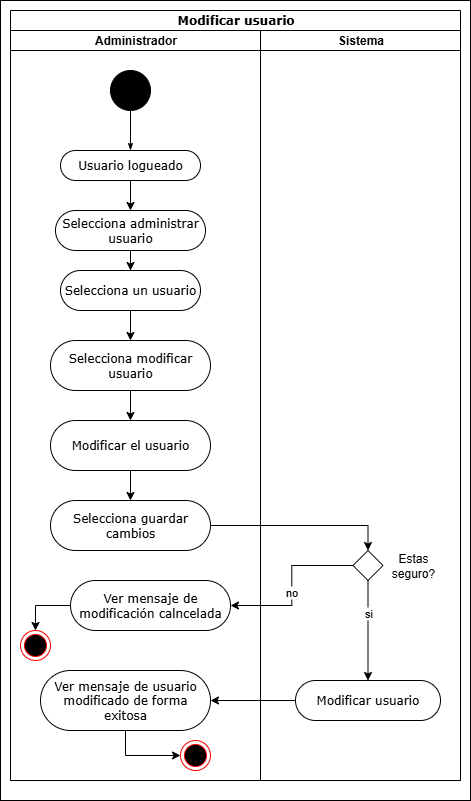

The diagram above was exported from draw.io. Its source (the exported page's mxGraphModel, read from the mxfile embedded in the PNG):
<mxGraphModel dx="1426" dy="785" grid="1" gridSize="10" guides="1" tooltips="1" connect="1" arrows="1" fold="1" page="1" pageScale="1" pageWidth="850" pageHeight="1100" background="none" math="0" shadow="0">
  <root>
    <mxCell id="0" />
    <mxCell id="1" parent="0" />
    <mxCell id="-cfjnvF_bHSGGwkKcoIG-19" value="" style="rounded=0;whiteSpace=wrap;html=1;" vertex="1" parent="1">
      <mxGeometry x="30" y="10" width="470" height="800" as="geometry" />
    </mxCell>
    <mxCell id="1c1d494c118603dd-1" value="Modificar usuario" style="swimlane;html=1;childLayout=stackLayout;startSize=20;rounded=0;shadow=0;comic=0;labelBackgroundColor=none;strokeWidth=1;fontFamily=Verdana;fontSize=12;align=center;" parent="1" vertex="1">
      <mxGeometry x="40" y="20" width="450" height="770" as="geometry" />
    </mxCell>
    <mxCell id="1c1d494c118603dd-2" value="Administrador" style="swimlane;html=1;startSize=20;" parent="1c1d494c118603dd-1" vertex="1">
      <mxGeometry y="20" width="250" height="750" as="geometry" />
    </mxCell>
    <mxCell id="60571a20871a0731-4" value="" style="ellipse;whiteSpace=wrap;html=1;rounded=0;shadow=0;comic=0;labelBackgroundColor=none;strokeWidth=1;fillColor=#000000;fontFamily=Verdana;fontSize=12;align=center;" parent="1c1d494c118603dd-2" vertex="1">
      <mxGeometry x="100" y="40" width="40" height="40" as="geometry" />
    </mxCell>
    <mxCell id="60571a20871a0731-8" value="Usuario logueado" style="rounded=1;whiteSpace=wrap;html=1;shadow=0;comic=0;labelBackgroundColor=none;strokeWidth=1;fontFamily=Verdana;fontSize=12;align=center;arcSize=50;" parent="1c1d494c118603dd-2" vertex="1">
      <mxGeometry x="50" y="120" width="140" height="30" as="geometry" />
    </mxCell>
    <mxCell id="1c1d494c118603dd-27" style="edgeStyle=orthogonalEdgeStyle;rounded=0;html=1;labelBackgroundColor=none;startArrow=none;startFill=0;startSize=5;endArrow=classicThin;endFill=1;endSize=5;jettySize=auto;orthogonalLoop=1;strokeWidth=1;fontFamily=Verdana;fontSize=12" parent="1c1d494c118603dd-2" source="60571a20871a0731-4" target="60571a20871a0731-8" edge="1">
      <mxGeometry relative="1" as="geometry" />
    </mxCell>
    <mxCell id="-cfjnvF_bHSGGwkKcoIG-35" value="Selecciona un usuario" style="rounded=1;whiteSpace=wrap;html=1;shadow=0;comic=0;labelBackgroundColor=none;strokeWidth=1;fontFamily=Verdana;fontSize=12;align=center;arcSize=50;" vertex="1" parent="1c1d494c118603dd-2">
      <mxGeometry x="50" y="240" width="140" height="40" as="geometry" />
    </mxCell>
    <mxCell id="-cfjnvF_bHSGGwkKcoIG-68" style="edgeStyle=orthogonalEdgeStyle;rounded=0;orthogonalLoop=1;jettySize=auto;html=1;entryX=0;entryY=0.5;entryDx=0;entryDy=0;" edge="1" parent="1c1d494c118603dd-2" source="-cfjnvF_bHSGGwkKcoIG-50" target="-cfjnvF_bHSGGwkKcoIG-16">
      <mxGeometry relative="1" as="geometry" />
    </mxCell>
    <mxCell id="-cfjnvF_bHSGGwkKcoIG-50" value="Ver mensaje de usuario modificado de forma exitosa" style="rounded=1;whiteSpace=wrap;html=1;shadow=0;comic=0;labelBackgroundColor=none;strokeWidth=1;fontFamily=Verdana;fontSize=12;align=center;arcSize=50;" vertex="1" parent="1c1d494c118603dd-2">
      <mxGeometry x="30" y="640" width="170" height="60" as="geometry" />
    </mxCell>
    <mxCell id="-cfjnvF_bHSGGwkKcoIG-16" value="" style="ellipse;html=1;shape=endState;fillColor=#000000;strokeColor=#ff0000;" vertex="1" parent="1c1d494c118603dd-2">
      <mxGeometry x="170" y="710" width="30" height="30" as="geometry" />
    </mxCell>
    <mxCell id="-cfjnvF_bHSGGwkKcoIG-114" value="Modificar el usuario" style="rounded=1;whiteSpace=wrap;html=1;shadow=0;comic=0;labelBackgroundColor=none;strokeWidth=1;fontFamily=Verdana;fontSize=12;align=center;arcSize=50;" vertex="1" parent="1c1d494c118603dd-2">
      <mxGeometry x="40" y="390" width="160" height="50" as="geometry" />
    </mxCell>
    <mxCell id="-cfjnvF_bHSGGwkKcoIG-105" value="" style="ellipse;html=1;shape=endState;fillColor=#000000;strokeColor=#ff0000;" vertex="1" parent="1c1d494c118603dd-2">
      <mxGeometry x="10" y="600" width="30" height="30" as="geometry" />
    </mxCell>
    <mxCell id="-cfjnvF_bHSGGwkKcoIG-103" value="Ver mensaje de modificación calncelada" style="rounded=1;whiteSpace=wrap;html=1;shadow=0;comic=0;labelBackgroundColor=none;strokeWidth=1;fontFamily=Verdana;fontSize=12;align=center;arcSize=50;" vertex="1" parent="1c1d494c118603dd-2">
      <mxGeometry x="60" y="550" width="160" height="50" as="geometry" />
    </mxCell>
    <mxCell id="-cfjnvF_bHSGGwkKcoIG-106" style="edgeStyle=orthogonalEdgeStyle;rounded=0;orthogonalLoop=1;jettySize=auto;html=1;entryX=0.5;entryY=0;entryDx=0;entryDy=0;" edge="1" parent="1c1d494c118603dd-2" source="-cfjnvF_bHSGGwkKcoIG-103" target="-cfjnvF_bHSGGwkKcoIG-105">
      <mxGeometry relative="1" as="geometry" />
    </mxCell>
    <mxCell id="1c1d494c118603dd-3" value="Sistema" style="swimlane;html=1;startSize=20;" parent="1c1d494c118603dd-1" vertex="1">
      <mxGeometry x="250" y="20" width="200" height="750" as="geometry" />
    </mxCell>
    <mxCell id="-cfjnvF_bHSGGwkKcoIG-97" value="" style="rhombus;whiteSpace=wrap;html=1;" vertex="1" parent="1c1d494c118603dd-3">
      <mxGeometry x="92.5" y="520" width="30" height="30" as="geometry" />
    </mxCell>
    <mxCell id="-cfjnvF_bHSGGwkKcoIG-99" value="Estas seguro?" style="text;html=1;align=center;verticalAlign=middle;whiteSpace=wrap;rounded=0;" vertex="1" parent="1c1d494c118603dd-3">
      <mxGeometry x="122.5" y="520" width="60" height="30" as="geometry" />
    </mxCell>
    <mxCell id="-cfjnvF_bHSGGwkKcoIG-100" value="Modificar usuario" style="rounded=1;whiteSpace=wrap;html=1;shadow=0;comic=0;labelBackgroundColor=none;strokeWidth=1;fontFamily=Verdana;fontSize=12;align=center;arcSize=50;" vertex="1" parent="1c1d494c118603dd-3">
      <mxGeometry x="35" y="650" width="145" height="40" as="geometry" />
    </mxCell>
    <mxCell id="-cfjnvF_bHSGGwkKcoIG-101" style="edgeStyle=orthogonalEdgeStyle;rounded=0;orthogonalLoop=1;jettySize=auto;html=1;" edge="1" parent="1c1d494c118603dd-3" source="-cfjnvF_bHSGGwkKcoIG-97" target="-cfjnvF_bHSGGwkKcoIG-100">
      <mxGeometry relative="1" as="geometry" />
    </mxCell>
    <mxCell id="-cfjnvF_bHSGGwkKcoIG-108" value="si" style="edgeLabel;html=1;align=center;verticalAlign=middle;resizable=0;points=[];" vertex="1" connectable="0" parent="-cfjnvF_bHSGGwkKcoIG-101">
      <mxGeometry x="-0.36" relative="1" as="geometry">
        <mxPoint as="offset" />
      </mxGeometry>
    </mxCell>
    <mxCell id="-cfjnvF_bHSGGwkKcoIG-102" style="edgeStyle=orthogonalEdgeStyle;rounded=0;orthogonalLoop=1;jettySize=auto;html=1;entryX=1;entryY=0.5;entryDx=0;entryDy=0;" edge="1" parent="1c1d494c118603dd-1" source="-cfjnvF_bHSGGwkKcoIG-100" target="-cfjnvF_bHSGGwkKcoIG-50">
      <mxGeometry relative="1" as="geometry" />
    </mxCell>
    <mxCell id="-cfjnvF_bHSGGwkKcoIG-104" style="edgeStyle=orthogonalEdgeStyle;rounded=0;orthogonalLoop=1;jettySize=auto;html=1;entryX=1;entryY=0.5;entryDx=0;entryDy=0;" edge="1" parent="1c1d494c118603dd-1" source="-cfjnvF_bHSGGwkKcoIG-97" target="-cfjnvF_bHSGGwkKcoIG-103">
      <mxGeometry relative="1" as="geometry" />
    </mxCell>
    <mxCell id="-cfjnvF_bHSGGwkKcoIG-109" value="no" style="edgeLabel;html=1;align=center;verticalAlign=middle;resizable=0;points=[];" vertex="1" connectable="0" parent="-cfjnvF_bHSGGwkKcoIG-104">
      <mxGeometry x="0.08" y="-1" relative="1" as="geometry">
        <mxPoint as="offset" />
      </mxGeometry>
    </mxCell>
    <mxCell id="-cfjnvF_bHSGGwkKcoIG-56" style="edgeStyle=orthogonalEdgeStyle;rounded=0;orthogonalLoop=1;jettySize=auto;html=1;" edge="1" parent="1" source="-cfjnvF_bHSGGwkKcoIG-42" target="-cfjnvF_bHSGGwkKcoIG-35">
      <mxGeometry relative="1" as="geometry" />
    </mxCell>
    <mxCell id="-cfjnvF_bHSGGwkKcoIG-42" value="Selecciona administrar usuario" style="rounded=1;whiteSpace=wrap;html=1;shadow=0;comic=0;labelBackgroundColor=none;strokeWidth=1;fontFamily=Verdana;fontSize=12;align=center;arcSize=50;" vertex="1" parent="1">
      <mxGeometry x="85" y="220" width="150" height="40" as="geometry" />
    </mxCell>
    <mxCell id="-cfjnvF_bHSGGwkKcoIG-55" style="edgeStyle=orthogonalEdgeStyle;rounded=0;orthogonalLoop=1;jettySize=auto;html=1;" edge="1" parent="1" source="60571a20871a0731-8" target="-cfjnvF_bHSGGwkKcoIG-42">
      <mxGeometry relative="1" as="geometry" />
    </mxCell>
    <mxCell id="-cfjnvF_bHSGGwkKcoIG-115" style="edgeStyle=orthogonalEdgeStyle;rounded=0;orthogonalLoop=1;jettySize=auto;html=1;" edge="1" parent="1" source="-cfjnvF_bHSGGwkKcoIG-85" target="-cfjnvF_bHSGGwkKcoIG-114">
      <mxGeometry relative="1" as="geometry" />
    </mxCell>
    <mxCell id="-cfjnvF_bHSGGwkKcoIG-85" value="Selecciona modificar usuario" style="rounded=1;whiteSpace=wrap;html=1;shadow=0;comic=0;labelBackgroundColor=none;strokeWidth=1;fontFamily=Verdana;fontSize=12;align=center;arcSize=50;" vertex="1" parent="1">
      <mxGeometry x="80" y="350" width="160" height="50" as="geometry" />
    </mxCell>
    <mxCell id="-cfjnvF_bHSGGwkKcoIG-87" style="edgeStyle=orthogonalEdgeStyle;rounded=0;orthogonalLoop=1;jettySize=auto;html=1;entryX=0.5;entryY=0;entryDx=0;entryDy=0;" edge="1" parent="1" source="-cfjnvF_bHSGGwkKcoIG-35" target="-cfjnvF_bHSGGwkKcoIG-85">
      <mxGeometry relative="1" as="geometry" />
    </mxCell>
    <mxCell id="-cfjnvF_bHSGGwkKcoIG-118" style="edgeStyle=orthogonalEdgeStyle;rounded=0;orthogonalLoop=1;jettySize=auto;html=1;entryX=0.5;entryY=0;entryDx=0;entryDy=0;" edge="1" parent="1" source="-cfjnvF_bHSGGwkKcoIG-116" target="-cfjnvF_bHSGGwkKcoIG-97">
      <mxGeometry relative="1" as="geometry" />
    </mxCell>
    <mxCell id="-cfjnvF_bHSGGwkKcoIG-116" value="Selecciona guardar cambios" style="rounded=1;whiteSpace=wrap;html=1;shadow=0;comic=0;labelBackgroundColor=none;strokeWidth=1;fontFamily=Verdana;fontSize=12;align=center;arcSize=50;" vertex="1" parent="1">
      <mxGeometry x="80" y="510" width="160" height="50" as="geometry" />
    </mxCell>
    <mxCell id="-cfjnvF_bHSGGwkKcoIG-117" style="edgeStyle=orthogonalEdgeStyle;rounded=0;orthogonalLoop=1;jettySize=auto;html=1;entryX=0.5;entryY=0;entryDx=0;entryDy=0;" edge="1" parent="1" source="-cfjnvF_bHSGGwkKcoIG-114" target="-cfjnvF_bHSGGwkKcoIG-116">
      <mxGeometry relative="1" as="geometry" />
    </mxCell>
  </root>
</mxGraphModel>